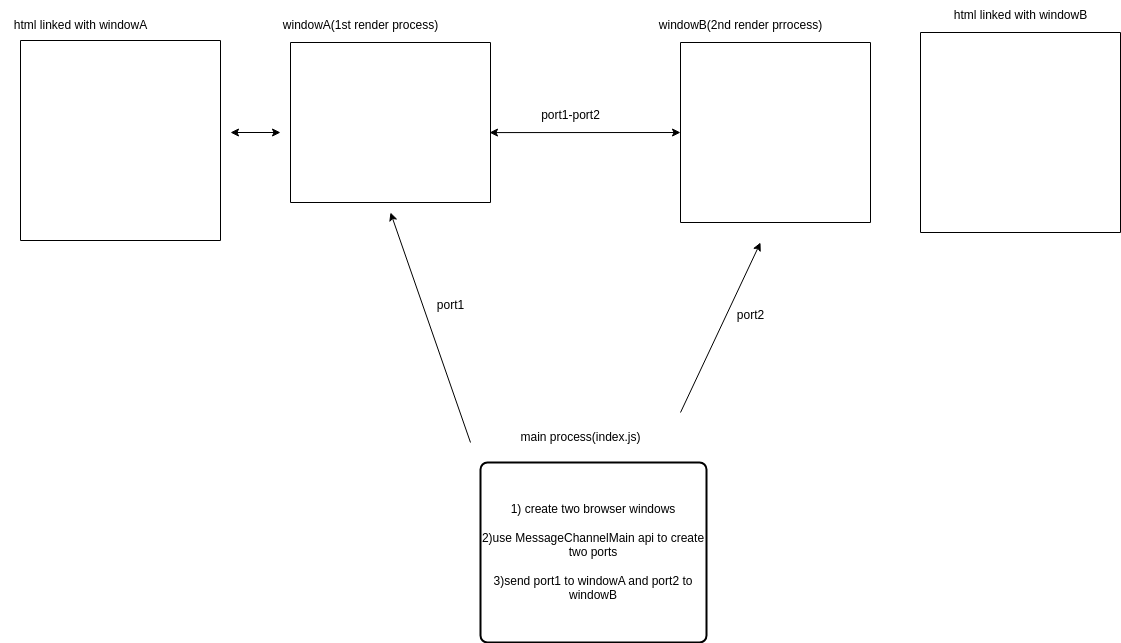

The diagram above was exported from draw.io. Its source (the exported page's mxGraphModel, read from the mxfile embedded in the PNG):
<mxGraphModel dx="1464" dy="796" grid="1" gridSize="10" guides="1" tooltips="1" connect="1" arrows="1" fold="1" page="1" pageScale="1" pageWidth="827" pageHeight="1169" math="0" shadow="0">
  <root>
    <mxCell id="WIyWlLk6GJQsqaUBKTNV-0" />
    <mxCell id="WIyWlLk6GJQsqaUBKTNV-1" parent="WIyWlLk6GJQsqaUBKTNV-0" />
    <mxCell id="8IEHx4uV2aPZDYNiBKdp-0" value="1) create two browser windows&lt;br&gt;&lt;br&gt;2)use MessageChannelMain api to create two ports&lt;br&gt;&lt;br&gt;3)send port1 to windowA and port2 to windowB" style="rounded=1;whiteSpace=wrap;html=1;absoluteArcSize=1;arcSize=14;strokeWidth=2;" vertex="1" parent="WIyWlLk6GJQsqaUBKTNV-1">
      <mxGeometry x="360" y="620" width="226" height="180" as="geometry" />
    </mxCell>
    <mxCell id="8IEHx4uV2aPZDYNiBKdp-2" value="main process(index.js)" style="text;html=1;align=center;verticalAlign=middle;resizable=0;points=[];autosize=1;strokeColor=none;fillColor=none;" vertex="1" parent="WIyWlLk6GJQsqaUBKTNV-1">
      <mxGeometry x="390" y="580" width="140" height="30" as="geometry" />
    </mxCell>
    <mxCell id="8IEHx4uV2aPZDYNiBKdp-3" value="" style="endArrow=classic;html=1;rounded=0;" edge="1" parent="WIyWlLk6GJQsqaUBKTNV-1">
      <mxGeometry width="50" height="50" relative="1" as="geometry">
        <mxPoint x="350" y="600" as="sourcePoint" />
        <mxPoint x="270" y="370" as="targetPoint" />
      </mxGeometry>
    </mxCell>
    <mxCell id="8IEHx4uV2aPZDYNiBKdp-4" value="port1" style="text;html=1;align=center;verticalAlign=middle;resizable=0;points=[];autosize=1;strokeColor=none;fillColor=none;" vertex="1" parent="WIyWlLk6GJQsqaUBKTNV-1">
      <mxGeometry x="305" y="448" width="50" height="30" as="geometry" />
    </mxCell>
    <mxCell id="8IEHx4uV2aPZDYNiBKdp-6" value="" style="endArrow=classic;html=1;rounded=0;" edge="1" parent="WIyWlLk6GJQsqaUBKTNV-1">
      <mxGeometry width="50" height="50" relative="1" as="geometry">
        <mxPoint x="560" y="570" as="sourcePoint" />
        <mxPoint x="640" y="400" as="targetPoint" />
      </mxGeometry>
    </mxCell>
    <mxCell id="8IEHx4uV2aPZDYNiBKdp-7" value="port2" style="text;html=1;align=center;verticalAlign=middle;resizable=0;points=[];autosize=1;strokeColor=none;fillColor=none;" vertex="1" parent="WIyWlLk6GJQsqaUBKTNV-1">
      <mxGeometry x="605" y="458" width="50" height="30" as="geometry" />
    </mxCell>
    <mxCell id="8IEHx4uV2aPZDYNiBKdp-8" value="" style="swimlane;startSize=0;" vertex="1" parent="WIyWlLk6GJQsqaUBKTNV-1">
      <mxGeometry x="170" y="200" width="200" height="160" as="geometry" />
    </mxCell>
    <mxCell id="8IEHx4uV2aPZDYNiBKdp-9" value="" style="swimlane;startSize=0;" vertex="1" parent="WIyWlLk6GJQsqaUBKTNV-1">
      <mxGeometry x="560" y="200" width="190" height="180" as="geometry" />
    </mxCell>
    <mxCell id="8IEHx4uV2aPZDYNiBKdp-10" value="windowA(1st render process)" style="text;html=1;align=center;verticalAlign=middle;resizable=0;points=[];autosize=1;strokeColor=none;fillColor=none;" vertex="1" parent="WIyWlLk6GJQsqaUBKTNV-1">
      <mxGeometry x="150" y="168" width="180" height="30" as="geometry" />
    </mxCell>
    <mxCell id="8IEHx4uV2aPZDYNiBKdp-11" value="" style="swimlane;startSize=0;" vertex="1" parent="WIyWlLk6GJQsqaUBKTNV-1">
      <mxGeometry x="-100" y="198" width="200" height="200" as="geometry" />
    </mxCell>
    <mxCell id="8IEHx4uV2aPZDYNiBKdp-12" value="html linked with windowA" style="text;html=1;align=center;verticalAlign=middle;resizable=0;points=[];autosize=1;strokeColor=none;fillColor=none;" vertex="1" parent="WIyWlLk6GJQsqaUBKTNV-1">
      <mxGeometry x="-120" y="168" width="160" height="30" as="geometry" />
    </mxCell>
    <mxCell id="8IEHx4uV2aPZDYNiBKdp-14" value="" style="endArrow=classic;startArrow=classic;html=1;rounded=0;" edge="1" parent="WIyWlLk6GJQsqaUBKTNV-1">
      <mxGeometry width="50" height="50" relative="1" as="geometry">
        <mxPoint x="110" y="290" as="sourcePoint" />
        <mxPoint x="160" y="290" as="targetPoint" />
      </mxGeometry>
    </mxCell>
    <mxCell id="8IEHx4uV2aPZDYNiBKdp-15" value="" style="swimlane;startSize=0;" vertex="1" parent="WIyWlLk6GJQsqaUBKTNV-1">
      <mxGeometry x="800" y="190" width="200" height="200" as="geometry" />
    </mxCell>
    <mxCell id="8IEHx4uV2aPZDYNiBKdp-16" value="windowB(2nd render prrocess)" style="text;html=1;align=center;verticalAlign=middle;resizable=0;points=[];autosize=1;strokeColor=none;fillColor=none;" vertex="1" parent="WIyWlLk6GJQsqaUBKTNV-1">
      <mxGeometry x="525" y="168" width="190" height="30" as="geometry" />
    </mxCell>
    <mxCell id="8IEHx4uV2aPZDYNiBKdp-17" value="html linked with windowB" style="text;html=1;align=center;verticalAlign=middle;resizable=0;points=[];autosize=1;strokeColor=none;fillColor=none;" vertex="1" parent="WIyWlLk6GJQsqaUBKTNV-1">
      <mxGeometry x="820" y="158" width="160" height="30" as="geometry" />
    </mxCell>
    <mxCell id="8IEHx4uV2aPZDYNiBKdp-18" value="" style="endArrow=classic;startArrow=classic;html=1;rounded=0;exitX=0.995;exitY=0.563;exitDx=0;exitDy=0;exitPerimeter=0;" edge="1" parent="WIyWlLk6GJQsqaUBKTNV-1" source="8IEHx4uV2aPZDYNiBKdp-8" target="8IEHx4uV2aPZDYNiBKdp-9">
      <mxGeometry width="50" height="50" relative="1" as="geometry">
        <mxPoint x="390" y="530" as="sourcePoint" />
        <mxPoint x="550" y="290" as="targetPoint" />
      </mxGeometry>
    </mxCell>
    <mxCell id="8IEHx4uV2aPZDYNiBKdp-19" value="port1-port2" style="text;html=1;align=center;verticalAlign=middle;resizable=0;points=[];autosize=1;strokeColor=none;fillColor=none;" vertex="1" parent="WIyWlLk6GJQsqaUBKTNV-1">
      <mxGeometry x="410" y="258" width="80" height="30" as="geometry" />
    </mxCell>
  </root>
</mxGraphModel>